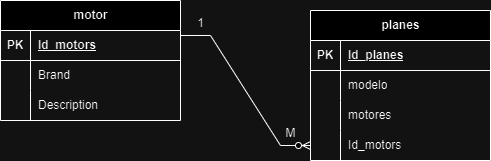

The diagram above was exported from draw.io. Its source (the exported page's mxGraphModel, read from the mxfile embedded in the PNG):
<mxGraphModel dx="1050" dy="573" grid="1" gridSize="10" guides="1" tooltips="1" connect="1" arrows="1" fold="1" page="1" pageScale="1" pageWidth="827" pageHeight="1169" math="0" shadow="0">
  <root>
    <mxCell id="0" />
    <mxCell id="1" parent="0" />
    <mxCell id="GJ_uD5ppGo5z9CFpfubj-1" value="motor" style="shape=table;startSize=30;container=1;collapsible=1;childLayout=tableLayout;fixedRows=1;rowLines=0;fontStyle=1;align=center;resizeLast=1;html=1;" parent="1" vertex="1">
      <mxGeometry x="130" y="130" width="180" height="120" as="geometry" />
    </mxCell>
    <mxCell id="GJ_uD5ppGo5z9CFpfubj-2" value="" style="shape=tableRow;horizontal=0;startSize=0;swimlaneHead=0;swimlaneBody=0;fillColor=none;collapsible=0;dropTarget=0;points=[[0,0.5],[1,0.5]];portConstraint=eastwest;top=0;left=0;right=0;bottom=1;" parent="GJ_uD5ppGo5z9CFpfubj-1" vertex="1">
      <mxGeometry y="30" width="180" height="30" as="geometry" />
    </mxCell>
    <mxCell id="GJ_uD5ppGo5z9CFpfubj-3" value="PK" style="shape=partialRectangle;connectable=0;fillColor=none;top=0;left=0;bottom=0;right=0;fontStyle=1;overflow=hidden;whiteSpace=wrap;html=1;" parent="GJ_uD5ppGo5z9CFpfubj-2" vertex="1">
      <mxGeometry width="30" height="30" as="geometry">
        <mxRectangle width="30" height="30" as="alternateBounds" />
      </mxGeometry>
    </mxCell>
    <mxCell id="GJ_uD5ppGo5z9CFpfubj-4" value="Id_motors" style="shape=partialRectangle;connectable=0;fillColor=none;top=0;left=0;bottom=0;right=0;align=left;spacingLeft=6;fontStyle=5;overflow=hidden;whiteSpace=wrap;html=1;" parent="GJ_uD5ppGo5z9CFpfubj-2" vertex="1">
      <mxGeometry x="30" width="150" height="30" as="geometry">
        <mxRectangle width="150" height="30" as="alternateBounds" />
      </mxGeometry>
    </mxCell>
    <mxCell id="GJ_uD5ppGo5z9CFpfubj-5" value="" style="shape=tableRow;horizontal=0;startSize=0;swimlaneHead=0;swimlaneBody=0;fillColor=none;collapsible=0;dropTarget=0;points=[[0,0.5],[1,0.5]];portConstraint=eastwest;top=0;left=0;right=0;bottom=0;" parent="GJ_uD5ppGo5z9CFpfubj-1" vertex="1">
      <mxGeometry y="60" width="180" height="30" as="geometry" />
    </mxCell>
    <mxCell id="GJ_uD5ppGo5z9CFpfubj-6" value="" style="shape=partialRectangle;connectable=0;fillColor=none;top=0;left=0;bottom=0;right=0;editable=1;overflow=hidden;whiteSpace=wrap;html=1;" parent="GJ_uD5ppGo5z9CFpfubj-5" vertex="1">
      <mxGeometry width="30" height="30" as="geometry">
        <mxRectangle width="30" height="30" as="alternateBounds" />
      </mxGeometry>
    </mxCell>
    <mxCell id="GJ_uD5ppGo5z9CFpfubj-7" value="Brand" style="shape=partialRectangle;connectable=0;fillColor=none;top=0;left=0;bottom=0;right=0;align=left;spacingLeft=6;overflow=hidden;whiteSpace=wrap;html=1;" parent="GJ_uD5ppGo5z9CFpfubj-5" vertex="1">
      <mxGeometry x="30" width="150" height="30" as="geometry">
        <mxRectangle width="150" height="30" as="alternateBounds" />
      </mxGeometry>
    </mxCell>
    <mxCell id="GJ_uD5ppGo5z9CFpfubj-8" value="" style="shape=tableRow;horizontal=0;startSize=0;swimlaneHead=0;swimlaneBody=0;fillColor=none;collapsible=0;dropTarget=0;points=[[0,0.5],[1,0.5]];portConstraint=eastwest;top=0;left=0;right=0;bottom=0;" parent="GJ_uD5ppGo5z9CFpfubj-1" vertex="1">
      <mxGeometry y="90" width="180" height="30" as="geometry" />
    </mxCell>
    <mxCell id="GJ_uD5ppGo5z9CFpfubj-9" value="" style="shape=partialRectangle;connectable=0;fillColor=none;top=0;left=0;bottom=0;right=0;editable=1;overflow=hidden;whiteSpace=wrap;html=1;" parent="GJ_uD5ppGo5z9CFpfubj-8" vertex="1">
      <mxGeometry width="30" height="30" as="geometry">
        <mxRectangle width="30" height="30" as="alternateBounds" />
      </mxGeometry>
    </mxCell>
    <mxCell id="GJ_uD5ppGo5z9CFpfubj-10" value="Description" style="shape=partialRectangle;connectable=0;fillColor=none;top=0;left=0;bottom=0;right=0;align=left;spacingLeft=6;overflow=hidden;whiteSpace=wrap;html=1;" parent="GJ_uD5ppGo5z9CFpfubj-8" vertex="1">
      <mxGeometry x="30" width="150" height="30" as="geometry">
        <mxRectangle width="150" height="30" as="alternateBounds" />
      </mxGeometry>
    </mxCell>
    <mxCell id="GJ_uD5ppGo5z9CFpfubj-14" value="planes" style="shape=table;startSize=30;container=1;collapsible=1;childLayout=tableLayout;fixedRows=1;rowLines=0;fontStyle=1;align=center;resizeLast=1;html=1;" parent="1" vertex="1">
      <mxGeometry x="440" y="140" width="180" height="150" as="geometry" />
    </mxCell>
    <mxCell id="GJ_uD5ppGo5z9CFpfubj-15" value="" style="shape=tableRow;horizontal=0;startSize=0;swimlaneHead=0;swimlaneBody=0;fillColor=none;collapsible=0;dropTarget=0;points=[[0,0.5],[1,0.5]];portConstraint=eastwest;top=0;left=0;right=0;bottom=1;" parent="GJ_uD5ppGo5z9CFpfubj-14" vertex="1">
      <mxGeometry y="30" width="180" height="30" as="geometry" />
    </mxCell>
    <mxCell id="GJ_uD5ppGo5z9CFpfubj-16" value="PK" style="shape=partialRectangle;connectable=0;fillColor=none;top=0;left=0;bottom=0;right=0;fontStyle=1;overflow=hidden;whiteSpace=wrap;html=1;" parent="GJ_uD5ppGo5z9CFpfubj-15" vertex="1">
      <mxGeometry width="30" height="30" as="geometry">
        <mxRectangle width="30" height="30" as="alternateBounds" />
      </mxGeometry>
    </mxCell>
    <mxCell id="GJ_uD5ppGo5z9CFpfubj-17" value="Id_planes" style="shape=partialRectangle;connectable=0;fillColor=none;top=0;left=0;bottom=0;right=0;align=left;spacingLeft=6;fontStyle=5;overflow=hidden;whiteSpace=wrap;html=1;" parent="GJ_uD5ppGo5z9CFpfubj-15" vertex="1">
      <mxGeometry x="30" width="150" height="30" as="geometry">
        <mxRectangle width="150" height="30" as="alternateBounds" />
      </mxGeometry>
    </mxCell>
    <mxCell id="GJ_uD5ppGo5z9CFpfubj-18" value="" style="shape=tableRow;horizontal=0;startSize=0;swimlaneHead=0;swimlaneBody=0;fillColor=none;collapsible=0;dropTarget=0;points=[[0,0.5],[1,0.5]];portConstraint=eastwest;top=0;left=0;right=0;bottom=0;" parent="GJ_uD5ppGo5z9CFpfubj-14" vertex="1">
      <mxGeometry y="60" width="180" height="30" as="geometry" />
    </mxCell>
    <mxCell id="GJ_uD5ppGo5z9CFpfubj-19" value="" style="shape=partialRectangle;connectable=0;fillColor=none;top=0;left=0;bottom=0;right=0;editable=1;overflow=hidden;whiteSpace=wrap;html=1;" parent="GJ_uD5ppGo5z9CFpfubj-18" vertex="1">
      <mxGeometry width="30" height="30" as="geometry">
        <mxRectangle width="30" height="30" as="alternateBounds" />
      </mxGeometry>
    </mxCell>
    <mxCell id="GJ_uD5ppGo5z9CFpfubj-20" value="modelo" style="shape=partialRectangle;connectable=0;fillColor=none;top=0;left=0;bottom=0;right=0;align=left;spacingLeft=6;overflow=hidden;whiteSpace=wrap;html=1;" parent="GJ_uD5ppGo5z9CFpfubj-18" vertex="1">
      <mxGeometry x="30" width="150" height="30" as="geometry">
        <mxRectangle width="150" height="30" as="alternateBounds" />
      </mxGeometry>
    </mxCell>
    <mxCell id="GJ_uD5ppGo5z9CFpfubj-21" value="" style="shape=tableRow;horizontal=0;startSize=0;swimlaneHead=0;swimlaneBody=0;fillColor=none;collapsible=0;dropTarget=0;points=[[0,0.5],[1,0.5]];portConstraint=eastwest;top=0;left=0;right=0;bottom=0;" parent="GJ_uD5ppGo5z9CFpfubj-14" vertex="1">
      <mxGeometry y="90" width="180" height="30" as="geometry" />
    </mxCell>
    <mxCell id="GJ_uD5ppGo5z9CFpfubj-22" value="" style="shape=partialRectangle;connectable=0;fillColor=none;top=0;left=0;bottom=0;right=0;editable=1;overflow=hidden;whiteSpace=wrap;html=1;" parent="GJ_uD5ppGo5z9CFpfubj-21" vertex="1">
      <mxGeometry width="30" height="30" as="geometry">
        <mxRectangle width="30" height="30" as="alternateBounds" />
      </mxGeometry>
    </mxCell>
    <mxCell id="GJ_uD5ppGo5z9CFpfubj-23" value="motores" style="shape=partialRectangle;connectable=0;fillColor=none;top=0;left=0;bottom=0;right=0;align=left;spacingLeft=6;overflow=hidden;whiteSpace=wrap;html=1;" parent="GJ_uD5ppGo5z9CFpfubj-21" vertex="1">
      <mxGeometry x="30" width="150" height="30" as="geometry">
        <mxRectangle width="150" height="30" as="alternateBounds" />
      </mxGeometry>
    </mxCell>
    <mxCell id="GJ_uD5ppGo5z9CFpfubj-32" value="" style="shape=tableRow;horizontal=0;startSize=0;swimlaneHead=0;swimlaneBody=0;fillColor=none;collapsible=0;dropTarget=0;points=[[0,0.5],[1,0.5]];portConstraint=eastwest;top=0;left=0;right=0;bottom=0;" parent="GJ_uD5ppGo5z9CFpfubj-14" vertex="1">
      <mxGeometry y="120" width="180" height="30" as="geometry" />
    </mxCell>
    <mxCell id="GJ_uD5ppGo5z9CFpfubj-33" value="" style="shape=partialRectangle;connectable=0;fillColor=none;top=0;left=0;bottom=0;right=0;editable=1;overflow=hidden;whiteSpace=wrap;html=1;" parent="GJ_uD5ppGo5z9CFpfubj-32" vertex="1">
      <mxGeometry width="30" height="30" as="geometry">
        <mxRectangle width="30" height="30" as="alternateBounds" />
      </mxGeometry>
    </mxCell>
    <mxCell id="GJ_uD5ppGo5z9CFpfubj-34" value="Id_motors" style="shape=partialRectangle;connectable=0;fillColor=none;top=0;left=0;bottom=0;right=0;align=left;spacingLeft=6;overflow=hidden;whiteSpace=wrap;html=1;" parent="GJ_uD5ppGo5z9CFpfubj-32" vertex="1">
      <mxGeometry x="30" width="150" height="30" as="geometry">
        <mxRectangle width="150" height="30" as="alternateBounds" />
      </mxGeometry>
    </mxCell>
    <mxCell id="GJ_uD5ppGo5z9CFpfubj-35" value="" style="edgeStyle=entityRelationEdgeStyle;fontSize=12;html=1;endArrow=ERzeroToMany;endFill=1;rounded=0;exitX=1;exitY=0.5;exitDx=0;exitDy=0;entryX=0;entryY=0.5;entryDx=0;entryDy=0;" parent="1" edge="1" target="GJ_uD5ppGo5z9CFpfubj-32">
      <mxGeometry width="100" height="100" relative="1" as="geometry">
        <mxPoint x="310" y="165" as="sourcePoint" />
        <mxPoint x="440" y="290" as="targetPoint" />
        <Array as="points">
          <mxPoint x="430" y="280" />
        </Array>
      </mxGeometry>
    </mxCell>
    <mxCell id="GJ_uD5ppGo5z9CFpfubj-36" value="1" style="text;html=1;align=center;verticalAlign=middle;resizable=0;points=[];autosize=1;strokeColor=none;fillColor=none;" parent="1" vertex="1">
      <mxGeometry x="315" y="138" width="30" height="30" as="geometry" />
    </mxCell>
    <mxCell id="GJ_uD5ppGo5z9CFpfubj-37" value="M" style="text;html=1;align=center;verticalAlign=middle;resizable=0;points=[];autosize=1;strokeColor=none;fillColor=none;" parent="1" vertex="1">
      <mxGeometry x="405" y="248" width="30" height="30" as="geometry" />
    </mxCell>
  </root>
</mxGraphModel>